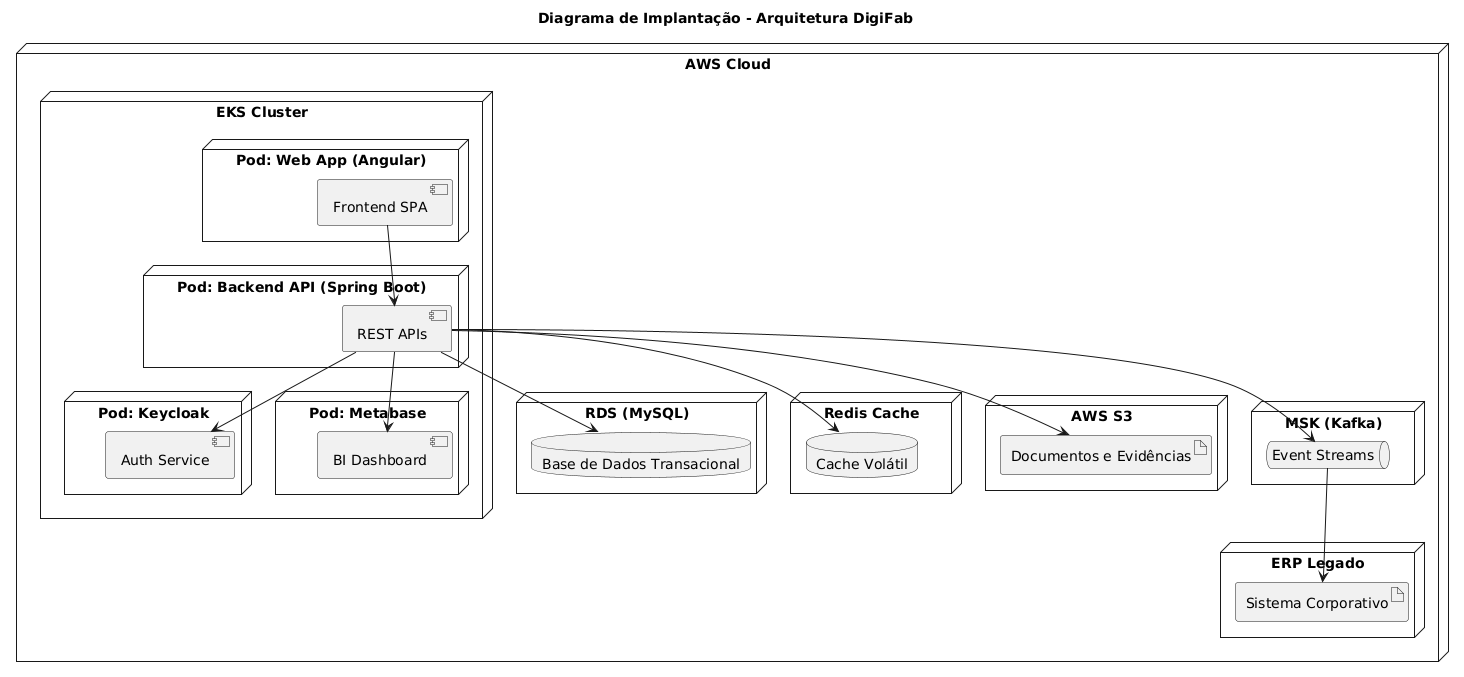

The diagram above was rendered by PlantUML. Its source (embedded in the PNG):
@startuml
title Diagrama de Implantação - Arquitetura DigiFab

node "AWS Cloud" {
  node "EKS Cluster" {
    node "Pod: Web App (Angular)" {
      component "Frontend SPA"
    }

    node "Pod: Backend API (Spring Boot)" {
      component "REST APIs"
    }

    node "Pod: Keycloak" {
      component "Auth Service"
    }

    node "Pod: Metabase" {
      component "BI Dashboard"
    }
  }

  node "RDS (MySQL)" {
    database "Base de Dados Transacional"
  }

  node "Redis Cache" {
    database "Cache Volátil"
  }

  node "AWS S3" {
    artifact "Documentos e Evidências"
  }

  node "MSK (Kafka)" {
    queue "Event Streams"
  }

  node "ERP Legado" {
    artifact "Sistema Corporativo"
  }
}

"Frontend SPA" --> "REST APIs"
"REST APIs" --> "Auth Service"
"REST APIs" --> "Base de Dados Transacional"
"REST APIs" --> "Cache Volátil"
"REST APIs" --> "Documentos e Evidências"
"REST APIs" --> "BI Dashboard"
"REST APIs" --> "Event Streams"
"Event Streams" --> "Sistema Corporativo"
@enduml